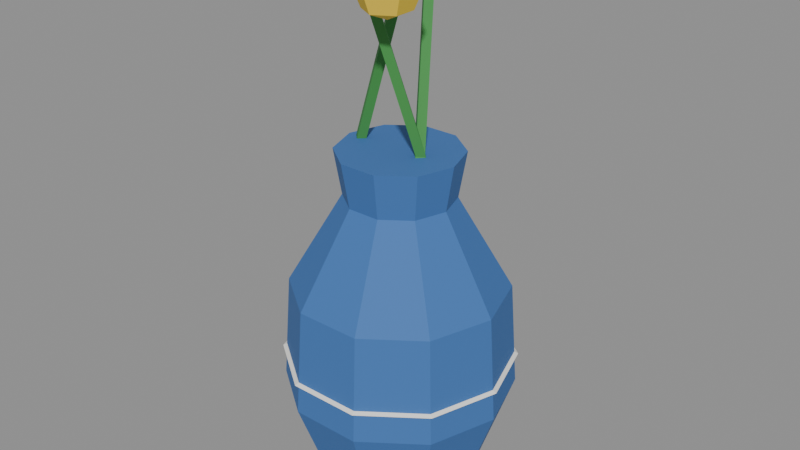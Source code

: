 # Source: vase.blend  (saved by Blender 5.0.119; exported with 4.5.12 LTS)
import bpy
from mathutils import Matrix  # noqa: F401  (used for matrix-valued properties, if any)

bpy.ops.wm.read_factory_settings(use_empty=True)
scene = bpy.context.scene
scene.name = 'Scene'

# ---- materials (node trees are filled in below, after node groups)
mat_c_3d6fb0 = bpy.data.materials.new('C_3d6fb0')
mat_c_3d6fb0.diffuse_color = (0.2392, 0.4353, 0.6902, 1.0)
mat_c_f1efe8 = bpy.data.materials.new('C_f1efe8')
mat_c_f1efe8.diffuse_color = (0.9451, 0.9373, 0.9098, 1.0)
mat_c_3f8f45 = bpy.data.materials.new('C_3f8f45')
mat_c_3f8f45.diffuse_color = (0.2471, 0.5608, 0.2706, 1.0)
mat_c_e2584c = bpy.data.materials.new('C_e2584c')
mat_c_e2584c.diffuse_color = (0.8863, 0.3451, 0.298, 1.0)
mat_c_f2cf3c = bpy.data.materials.new('C_f2cf3c')
mat_c_f2cf3c.diffuse_color = (0.949, 0.8118, 0.2353, 1.0)
mat_c_ffffff = bpy.data.materials.new('C_ffffff')
mat_c_ffffff.diffuse_color = (1.0, 1.0, 1.0, 1.0)

# ---- material node trees
mat_c_3d6fb0.use_nodes = True; mat_c_3d6fb0.node_tree.nodes.clear()
_N = mat_c_3d6fb0.node_tree.nodes; _L = mat_c_3d6fb0.node_tree.links
n0 = _N.new('ShaderNodeBsdfPrincipled'); n0.name = 'Principled BSDF'; n0.location = (-200, 100)
n0.inputs[0].default_value = (0.04667, 0.159, 0.4342, 1.0)
n0.inputs[2].default_value = 0.75
n1 = _N.new('ShaderNodeOutputMaterial'); n1.name = 'Material Output'; n1.location = (200, 100)
_L.new(n0.outputs[0], n1.inputs[0])
n1.is_active_output = True
mat_c_f1efe8.use_nodes = True; mat_c_f1efe8.node_tree.nodes.clear()
_N = mat_c_f1efe8.node_tree.nodes; _L = mat_c_f1efe8.node_tree.links
n0 = _N.new('ShaderNodeBsdfPrincipled'); n0.name = 'Principled BSDF'; n0.location = (-200, 100)
n0.inputs[0].default_value = (0.8796, 0.8632, 0.807, 1.0)
n0.inputs[2].default_value = 0.75
n1 = _N.new('ShaderNodeOutputMaterial'); n1.name = 'Material Output'; n1.location = (200, 100)
_L.new(n0.outputs[0], n1.inputs[0])
n1.is_active_output = True
mat_c_3f8f45.use_nodes = True; mat_c_3f8f45.node_tree.nodes.clear()
_N = mat_c_3f8f45.node_tree.nodes; _L = mat_c_3f8f45.node_tree.links
n0 = _N.new('ShaderNodeBsdfPrincipled'); n0.name = 'Principled BSDF'; n0.location = (-200, 100)
n0.inputs[0].default_value = (0.04971, 0.2747, 0.05951, 1.0)
n0.inputs[2].default_value = 0.75
n1 = _N.new('ShaderNodeOutputMaterial'); n1.name = 'Material Output'; n1.location = (200, 100)
_L.new(n0.outputs[0], n1.inputs[0])
n1.is_active_output = True
mat_c_e2584c.use_nodes = True; mat_c_e2584c.node_tree.nodes.clear()
_N = mat_c_e2584c.node_tree.nodes; _L = mat_c_e2584c.node_tree.links
n0 = _N.new('ShaderNodeBsdfPrincipled'); n0.name = 'Principled BSDF'; n0.location = (-200, 100)
n0.inputs[0].default_value = (0.7605, 0.09759, 0.07227, 1.0)
n0.inputs[2].default_value = 0.75
n1 = _N.new('ShaderNodeOutputMaterial'); n1.name = 'Material Output'; n1.location = (200, 100)
_L.new(n0.outputs[0], n1.inputs[0])
n1.is_active_output = True
mat_c_f2cf3c.use_nodes = True; mat_c_f2cf3c.node_tree.nodes.clear()
_N = mat_c_f2cf3c.node_tree.nodes; _L = mat_c_f2cf3c.node_tree.links
n0 = _N.new('ShaderNodeBsdfPrincipled'); n0.name = 'Principled BSDF'; n0.location = (-200, 100)
n0.inputs[0].default_value = (0.8879, 0.624, 0.04519, 1.0)
n0.inputs[2].default_value = 0.75
n1 = _N.new('ShaderNodeOutputMaterial'); n1.name = 'Material Output'; n1.location = (200, 100)
_L.new(n0.outputs[0], n1.inputs[0])
n1.is_active_output = True
mat_c_ffffff.use_nodes = True; mat_c_ffffff.node_tree.nodes.clear()
_N = mat_c_ffffff.node_tree.nodes; _L = mat_c_ffffff.node_tree.links
n0 = _N.new('ShaderNodeBsdfPrincipled'); n0.name = 'Principled BSDF'; n0.location = (-200, 100)
n0.inputs[0].default_value = (1.0, 1.0, 1.0, 1.0)
n0.inputs[2].default_value = 0.75
n1 = _N.new('ShaderNodeOutputMaterial'); n1.name = 'Material Output'; n1.location = (200, 100)
_L.new(n0.outputs[0], n1.inputs[0])
n1.is_active_output = True

# ---- meshes
me_vase = bpy.data.meshes.new('vase')
me_vase.from_pydata([(0.0, 0.0, -0.52), (-0.2, 0.0, -0.52), (-0.1618, -0.1176, -0.52), (-0.0618, -0.1902, -0.52), (0.0618, -0.1902, -0.52), (0.1618, -0.1176, -0.52), (0.2, -2.449e-17, -0.52), (0.1618, 0.1176, -0.52), (0.0618, 0.1902, -0.52), (-0.0618, 0.1902, -0.52), (-0.1618, 0.1176, -0.52), (-0.3, 0.0, -0.24), (-0.2427, -0.1763, -0.24), (-0.09271, -0.2853, -0.24), (0.09271, -0.2853, -0.24), (0.2427, -0.1763, -0.24), (0.3, -3.674e-17, -0.24), (0.2427, 0.1763, -0.24), (0.09271, 0.2853, -0.24), (-0.09271, 0.2853, -0.24), (-0.2427, 0.1763, -0.24), (-0.28, 0.0, 0.04), (-0.2265, -0.1646, 0.04), (-0.08652, -0.2663, 0.04), (0.08652, -0.2663, 0.04), (0.2265, -0.1646, 0.04), (0.28, -3.429e-17, 0.04), (0.2265, 0.1646, 0.04), (0.08652, 0.2663, 0.04), (-0.08652, 0.2663, 0.04), (-0.2265, 0.1646, 0.04), (-0.14, 0.0, 0.28), (-0.1133, -0.08229, 0.28), (-0.04326, -0.1331, 0.28), (0.04326, -0.1331, 0.28), (0.1133, -0.08229, 0.28), (0.14, -1.715e-17, 0.28), (0.1133, 0.08229, 0.28), (0.04326, 0.1331, 0.28), (-0.04326, 0.1331, 0.28), (-0.1133, 0.08229, 0.28), (-0.16, 0.0, 0.4), (-0.1294, -0.09405, 0.4), (-0.04944, -0.1522, 0.4), (0.04944, -0.1522, 0.4), (0.1294, -0.09405, 0.4), (0.16, -1.959e-17, 0.4), (0.1294, 0.09405, 0.4), (0.04944, 0.1522, 0.4), (-0.04944, 0.1522, 0.4), (-0.1294, 0.09405, 0.4), (0.0, 0.0, 0.4), (-0.304, 0.0, -0.16), (-0.268, 0.0, -0.1392), (-0.268, 0.0, -0.1808), (-0.2459, -0.1787, -0.16), (-0.2168, -0.1575, -0.1392), (-0.2168, -0.1575, -0.1808), (-0.09394, -0.2891, -0.16), (-0.08282, -0.2549, -0.1392), (-0.08282, -0.2549, -0.1808), (0.09394, -0.2891, -0.16), (0.08282, -0.2549, -0.1392), (0.08282, -0.2549, -0.1808), (0.2459, -0.1787, -0.16), (0.2168, -0.1575, -0.1392), (0.2168, -0.1575, -0.1808), (0.304, -3.723e-17, -0.16), (0.268, -3.282e-17, -0.1392), (0.268, -3.282e-17, -0.1808), (0.2459, 0.1787, -0.16), (0.2168, 0.1575, -0.1392), (0.2168, 0.1575, -0.1808), (0.09394, 0.2891, -0.16), (0.08282, 0.2549, -0.1392), (0.08282, 0.2549, -0.1808), (-0.09394, 0.2891, -0.16), (-0.08282, 0.2549, -0.1392), (-0.08282, 0.2549, -0.1808), (-0.2459, 0.1787, -0.16), (-0.2168, 0.1575, -0.1392), (-0.2168, 0.1575, -0.1808), (-0.1309, 0.016, 0.3707), (0.01092, 0.016, 0.8293), (-0.1156, 0.0, 0.366), (0.02621, 0.0, 0.8246), (-0.1309, -0.016, 0.3707), (0.01092, -0.016, 0.8293), (-0.1462, 0.0, 0.3754), (-0.004361, 0.0, 0.834), (-0.16, 0.0, 0.92), (-0.16, 0.05657, 0.8966), (-0.16, 0.08, 0.84), (-0.16, 0.05657, 0.7834), (-0.16, 0.0, 0.76), (-0.111, 0.02828, 0.8966), (-0.09072, 0.04, 0.84), (-0.111, 0.02828, 0.7834), (-0.111, -0.02828, 0.8966), (-0.09072, -0.04, 0.84), (-0.111, -0.02828, 0.7834), (-0.16, -0.05657, 0.8966), (-0.16, -0.08, 0.84), (-0.16, -0.05657, 0.7834), (-0.209, -0.02828, 0.8966), (-0.2293, -0.04, 0.84), (-0.209, -0.02828, 0.7834), (-0.209, 0.02828, 0.8966), (-0.2293, 0.04, 0.84), (-0.209, 0.02828, 0.7834), (0.0665, 0.02443, 0.3748), (-0.005919, -0.09708, 0.8334), (0.08232, 0.008344, 0.373), (0.009897, -0.1132, 0.8317), (0.0665, -0.006504, 0.3666), (-0.005919, -0.128, 0.8252), (0.05068, 0.009581, 0.3683), (-0.02174, -0.1119, 0.827), (0.08078, -0.1381, 0.92), (0.08078, -0.08154, 0.8966), (0.08078, -0.05811, 0.84), (0.08078, -0.08154, 0.7834), (0.08078, -0.1381, 0.76), (0.1298, -0.1098, 0.8966), (0.1501, -0.09811, 0.84), (0.1298, -0.1098, 0.7834), (0.1298, -0.1664, 0.8966), (0.1501, -0.1781, 0.84), (0.1298, -0.1664, 0.7834), (0.08078, -0.1947, 0.8966), (0.08078, -0.2181, 0.84), (0.08078, -0.1947, 0.7834), (0.03179, -0.1664, 0.8966), (0.01149, -0.1781, 0.84), (0.03179, -0.1664, 0.7834), (0.03179, -0.1098, 0.8966), (0.01149, -0.09811, 0.84), (0.03179, -0.1098, 0.7834), (0.06459, 0.00638, 0.3665), (-0.005756, 0.1291, 0.8252), (0.08041, -0.00847, 0.3729), (0.01007, 0.1143, 0.8316), (0.06459, -0.02453, 0.3748), (-0.005756, 0.09821, 0.8335), (0.04876, -0.009683, 0.3684), (-0.02158, 0.1131, 0.8271), (0.07844, 0.1395, 0.92), (0.07844, 0.196, 0.8966), (0.07844, 0.2195, 0.84), (0.07844, 0.196, 0.7834), (0.07844, 0.1395, 0.76), (0.1274, 0.1677, 0.8966), (0.1477, 0.1795, 0.84), (0.1274, 0.1677, 0.7834), (0.1274, 0.1112, 0.8966), (0.1477, 0.09945, 0.84), (0.1274, 0.1112, 0.7834), (0.07844, 0.08288, 0.8966), (0.07844, 0.05945, 0.84), (0.07844, 0.08288, 0.7834), (0.02945, 0.1112, 0.8966), (0.00916, 0.09945, 0.84), (0.02945, 0.1112, 0.7834), (0.02945, 0.1677, 0.8966), (0.00916, 0.1795, 0.84), (0.02945, 0.1677, 0.7834)], [], [(0, 2, 1), (0, 3, 2), (0, 4, 3), (0, 5, 4), (0, 6, 5), (0, 7, 6), (0, 8, 7), (0, 9, 8), (0, 10, 9), (0, 1, 10), (1, 2, 12, 11), (2, 3, 13, 12), (3, 4, 14, 13), (4, 5, 15, 14), (5, 6, 16, 15), (6, 7, 17, 16), (7, 8, 18, 17), (8, 9, 19, 18), (9, 10, 20, 19), (10, 1, 11, 20), (11, 12, 22, 21), (12, 13, 23, 22), (13, 14, 24, 23), (14, 15, 25, 24), (15, 16, 26, 25), (16, 17, 27, 26), (17, 18, 28, 27), (18, 19, 29, 28), (19, 20, 30, 29), (20, 11, 21, 30), (21, 22, 32, 31), (22, 23, 33, 32), (23, 24, 34, 33), (24, 25, 35, 34), (25, 26, 36, 35), (26, 27, 37, 36), (27, 28, 38, 37), (28, 29, 39, 38), (29, 30, 40, 39), (30, 21, 31, 40), (31, 32, 42, 41), (32, 33, 43, 42), (33, 34, 44, 43), (34, 35, 45, 44), (35, 36, 46, 45), (36, 37, 47, 46), (37, 38, 48, 47), (38, 39, 49, 48), (39, 40, 50, 49), (40, 31, 41, 50), (41, 42, 51), (42, 43, 51), (43, 44, 51), (44, 45, 51), (45, 46, 51), (46, 47, 51), (47, 48, 51), (48, 49, 51), (49, 50, 51), (50, 41, 51), (52, 55, 56, 53), (53, 56, 57, 54), (54, 57, 55, 52), (55, 58, 59, 56), (56, 59, 60, 57), (57, 60, 58, 55), (58, 61, 62, 59), (59, 62, 63, 60), (60, 63, 61, 58), (61, 64, 65, 62), (62, 65, 66, 63), (63, 66, 64, 61), (64, 67, 68, 65), (65, 68, 69, 66), (66, 69, 67, 64), (67, 70, 71, 68), (68, 71, 72, 69), (69, 72, 70, 67), (70, 73, 74, 71), (71, 74, 75, 72), (72, 75, 73, 70), (73, 76, 77, 74), (74, 77, 78, 75), (75, 78, 76, 73), (76, 79, 80, 77), (77, 80, 81, 78), (78, 81, 79, 76), (79, 52, 53, 80), (80, 53, 54, 81), (81, 54, 52, 79), (82, 83, 85, 84), (84, 85, 87, 86), (85, 83, 89, 87), (86, 87, 89, 88), (88, 89, 83, 82), (82, 84, 86, 88), (91, 90, 95), (94, 93, 97), (92, 91, 95, 96), (93, 92, 96, 97), (94, 97, 100), (96, 95, 98, 99), (97, 96, 99, 100), (95, 90, 98), (94, 100, 103), (99, 98, 101, 102), (100, 99, 102, 103), (98, 90, 101), (101, 90, 104), (94, 103, 106), (102, 101, 104, 105), (103, 102, 105, 106), (106, 105, 108, 109), (104, 90, 107), (94, 106, 109), (105, 104, 107, 108), (109, 108, 92, 93), (107, 90, 91), (94, 109, 93), (108, 107, 91, 92), (110, 111, 113, 112), (112, 113, 115, 114), (113, 111, 117, 115), (114, 115, 117, 116), (116, 117, 111, 110), (110, 112, 114, 116), (119, 118, 123), (122, 121, 125), (120, 119, 123, 124), (121, 120, 124, 125), (122, 125, 128), (124, 123, 126, 127), (125, 124, 127, 128), (123, 118, 126), (122, 128, 131), (127, 126, 129, 130), (128, 127, 130, 131), (126, 118, 129), (129, 118, 132), (122, 131, 134), (130, 129, 132, 133), (131, 130, 133, 134), (134, 133, 136, 137), (132, 118, 135), (122, 134, 137), (133, 132, 135, 136), (137, 136, 120, 121), (135, 118, 119), (122, 137, 121), (136, 135, 119, 120), (138, 139, 141, 140), (140, 141, 143, 142), (141, 139, 145, 143), (142, 143, 145, 144), (144, 145, 139, 138), (138, 140, 142, 144), (147, 146, 151), (150, 149, 153), (148, 147, 151, 152), (149, 148, 152, 153), (150, 153, 156), (152, 151, 154, 155), (153, 152, 155, 156), (151, 146, 154), (150, 156, 159), (155, 154, 157, 158), (156, 155, 158, 159), (154, 146, 157), (157, 146, 160), (150, 159, 162), (158, 157, 160, 161), (159, 158, 161, 162), (162, 161, 164, 165), (160, 146, 163), (150, 162, 165), (161, 160, 163, 164), (165, 164, 148, 149), (163, 146, 147), (150, 165, 149), (164, 163, 147, 148)])
me_vase.polygons.foreach_set('material_index', [0, 0, 0, 0, 0, 0, 0, 0, 0, 0, 0, 0, 0, 0, 0, 0, 0, 0, 0, 0, 0, 0, 0, 0, 0, 0, 0, 0, 0, 0, 0, 0, 0, 0, 0, 0, 0, 0, 0, 0, 0, 0, 0, 0, 0, 0, 0, 0, 0, 0, 0, 0, 0, 0, 0, 0, 0, 0, 0, 0, 1, 1, 1, 1, 1, 1, 1, 1, 1, 1, 1, 1, 1, 1, 1, 1, 1, 1, 1, 1, 1, 1, 1, 1, 1, 1, 1, 1, 1, 1, 2, 2, 2, 2, 2, 2, 3, 3, 3, 3, 3, 3, 3, 3, 3, 3, 3, 3, 3, 3, 3, 3, 3, 3, 3, 3, 3, 3, 3, 3, 2, 2, 2, 2, 2, 2, 4, 4, 4, 4, 4, 4, 4, 4, 4, 4, 4, 4, 4, 4, 4, 4, 4, 4, 4, 4, 4, 4, 4, 4, 2, 2, 2, 2, 2, 2, 5, 5, 5, 5, 5, 5, 5, 5, 5, 5, 5, 5, 5, 5, 5, 5, 5, 5, 5, 5, 5, 5, 5, 5])
me_vase.materials.append(mat_c_3d6fb0)
me_vase.materials.append(mat_c_f1efe8)
me_vase.materials.append(mat_c_3f8f45)
me_vase.materials.append(mat_c_e2584c)
me_vase.materials.append(mat_c_f2cf3c)
me_vase.materials.append(mat_c_ffffff)
me_vase.update()

# ---- objects
ob_vase = bpy.data.objects.new('vase', me_vase)

# ---- transforms, parenting, visibility, modifiers, constraints
ob_vase.location = (0.0, 0.0, 0.0)

# ---- collection membership
scene.collection.objects.link(ob_vase)

# ---- scene / render settings (as saved in the file)
scene.frame_start = 1; scene.frame_end = 250; scene.frame_set(1)
scene.render.engine = 'BLENDER_EEVEE_NEXT'
scene.render.bake_bias = 0.0
scene.render.bake_samples = 0
scene.cycles.sampling_pattern = 'TABULATED_SOBOL'
scene.eevee.use_volume_custom_range = False
bpy.context.view_layer.update()

# ---- added for rendering (the .blend has no active camera and no usable light): camera, sun + grey world if the file has none
cam_auto = bpy.data.cameras.new('AutoCamera')
cam_auto.lens = 50.0
cam_auto.sensor_width = 36.0
cam_auto.clip_end = 1000.0
ob_auto_camera = bpy.data.objects.new('AutoCamera', cam_auto)
scene.collection.objects.link(ob_auto_camera)
ob_auto_camera.location = (1.542, -1.8504, 1.4336)
ob_auto_camera.rotation_euler = (1.09748, -7.21219e-08, 0.694738)
scene.camera = ob_auto_camera
light_auto_sun = bpy.data.lights.new('AutoSun', 'SUN')
light_auto_sun.energy = 3.0
light_auto_sun.angle = 0.0523599
ob_auto_sun = bpy.data.objects.new('AutoSun', light_auto_sun)
scene.collection.objects.link(ob_auto_sun)
ob_auto_sun.rotation_euler = (0.872665, 0.174533, 0.523599)
if scene.world is None:
    world_auto = bpy.data.worlds.new('AutoWorld')
    world_auto.color = (0.3, 0.3, 0.3)
    scene.world = world_auto
bpy.context.view_layer.update()
